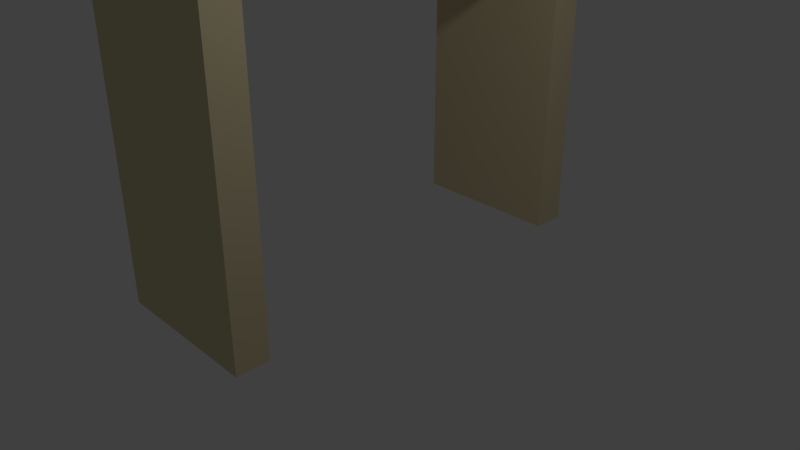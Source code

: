 # Source: stand.blend  (saved by Blender 2.79.0; exported with 4.5.12 LTS)
import bpy
from mathutils import Matrix  # noqa: F401  (used for matrix-valued properties, if any)

bpy.ops.wm.read_factory_settings(use_empty=True)
scene = bpy.context.scene
scene.name = 'Scene'

# ---- collections
col_collection_1 = bpy.data.collections.new('Collection 1'); scene.collection.children.link(col_collection_1)

# ---- materials (node trees are filled in below, after node groups)
mat_material_002 = bpy.data.materials.new('Material.002')
mat_material_002.alpha_threshold = 0.0
mat_material_002.use_transparent_shadow = False
mat_material_002.diffuse_color = (0.8, 0.7479, 0.4988, 1.0)
mat_material_002.roughness = 0.5
mat_material_001 = bpy.data.materials.new('Material.001')
mat_material_001.alpha_threshold = 0.0
mat_material_001.use_transparent_shadow = False
mat_material_001.diffuse_color = (0.8, 0.2222, 0.153, 1.0)
mat_material_001.roughness = 0.5
mat_material_003 = bpy.data.materials.new('Material.003')
mat_material_003.alpha_threshold = 0.0
mat_material_003.use_transparent_shadow = False
mat_material_003.diffuse_color = (0.8, 0.6599, 0.4597, 1.0)
mat_material_003.roughness = 0.5
mat_material = bpy.data.materials.new('Material')
mat_material.alpha_threshold = 0.0
mat_material.use_transparent_shadow = False
mat_material.diffuse_color = (0.7106, 0.6163, 0.379, 1.0)
mat_material.roughness = 0.5
mat_material.line_color = (0.0, 0.0, 0.0, 1.0)

# ---- material node trees

# ---- world
world_world = bpy.data.worlds.new('World'); scene.world = world_world
world_world.color = (0.05088, 0.05088, 0.05088)
world_world.use_sun_shadow = False
world_world.sun_shadow_jitter_overblur = 0.0
world_world.cycles.sampling_method = 'MANUAL'

# ---- cameras
cam_camera = bpy.data.cameras.new('Camera')
cam_camera.clip_end = 100.0
cam_camera.lens = 35.0
cam_camera.sensor_width = 32.0
cam_camera.sensor_height = 18.0
cam_camera.ortho_scale = 7.314
cam_camera.dof.focus_distance = 0.0
cam_camera.dof.aperture_fstop = 128.0

# ---- lights
light_lamp = bpy.data.lights.new('Lamp', 'POINT')
light_lamp.transmission_factor = 0.0
light_lamp.cutoff_distance = 30.0
light_lamp.energy = 100.0
light_lamp.shadow_buffer_clip_start = 1.001
light_lamp.shadow_soft_size = 0.1
light_lamp.shadow_maximum_resolution = 0.006
light_lamp.use_absolute_resolution = True

# ---- meshes
me_cube_003 = bpy.data.meshes.new('Cube.003')
me_cube_003.from_pydata([(-1.055, -0.04682, 4.602), (-1.055, -0.04682, 5.884), (-1.055, 2.191, 4.602), (-1.055, 2.191, 5.285), (0.9446, -0.04682, 4.602), (0.9446, -0.04682, 5.884), (0.9446, 2.191, 4.602), (0.9446, 2.191, 5.285), (1.29, -2.317, 4.017), (1.29, -2.317, 5.392), (1.29, 2.17, 4.017), (1.29, 2.17, 5.392), (1.382, -2.317, 4.017), (1.382, -2.317, 5.392), (1.382, 2.17, 4.017), (1.382, 2.17, 5.392), (-0.9503, -2.375, 4.636), (-0.9503, -2.375, 5.32), (-0.9503, -0.04364, 4.554), (-0.9503, -0.04364, 5.924), (1.05, -2.375, 4.636), (1.05, -2.375, 5.32), (1.05, -0.04364, 4.554), (1.05, -0.04364, 5.924), (1.02, 2.593, 0.02272), (1.02, 2.168, 0.02272), (-0.9798, 2.168, 0.02272), (-0.9798, 2.593, 0.02272), (1.02, 2.593, 5.307), (1.02, 2.168, 5.307), (-0.9798, 2.168, 5.307), (-0.9798, 2.593, 5.307), (1.079, -2.326, 0.01991), (1.079, -2.751, 0.01991), (-0.9209, -2.751, 0.01991), (-0.9209, -2.326, 0.01991), (1.079, -2.326, 5.304), (1.079, -2.751, 5.304), (-0.9209, -2.751, 5.304), (-0.9209, -2.326, 5.304)], [], [(0, 1, 3, 2), (2, 3, 7, 6), (6, 7, 5, 4), (4, 5, 1, 0), (2, 6, 4, 0), (7, 3, 1, 5), (8, 9, 11, 10), (10, 11, 15, 14), (14, 15, 13, 12), (12, 13, 9, 8), (10, 14, 12, 8), (15, 11, 9, 13), (16, 17, 19, 18), (18, 19, 23, 22), (22, 23, 21, 20), (20, 21, 17, 16), (18, 22, 20, 16), (23, 19, 17, 21), (24, 25, 26, 27), (28, 31, 30, 29), (24, 28, 29, 25), (25, 29, 30, 26), (26, 30, 31, 27), (28, 24, 27, 31), (32, 33, 34, 35), (36, 39, 38, 37), (32, 36, 37, 33), (33, 37, 38, 34), (34, 38, 39, 35), (36, 32, 35, 39)])
me_cube_003.polygons.foreach_set('material_index', [0, 0, 0, 0, 0, 0, 1, 1, 1, 1, 1, 1, 2, 2, 2, 2, 2, 2, 3, 3, 3, 3, 3, 3, 3, 3, 3, 3, 3, 3])
me_cube_003.materials.append(mat_material_002)
me_cube_003.materials.append(mat_material_001)
me_cube_003.materials.append(mat_material_003)
me_cube_003.materials.append(mat_material)
me_cube_003.use_remesh_preserve_volume = False
me_cube_003.use_remesh_preserve_attributes = False
me_cube_003.use_mirror_vertex_groups = False
me_cube_003.update()

# ---- objects
ob_cube_003 = bpy.data.objects.new('Cube.003', me_cube_003)
ob_lamp = bpy.data.objects.new('Lamp', light_lamp)
ob_camera = bpy.data.objects.new('Camera', cam_camera)

# ---- transforms, parenting, visibility, modifiers, constraints
ob_cube_003.location = (0.0, 0.0, 0.0)
ob_cube_003.lineart.crease_threshold = 0.0
ob_lamp.location = (4.276, -0.7461, 6.1)
ob_lamp.rotation_euler = (0.6503, 0.05522, 1.866)
ob_lamp.lock_rotations_4d = False
ob_lamp.empty_display_type = 'ARROWS'
ob_lamp.color = (0.0, 0.0, 0.0, 0.0)
ob_lamp.lineart.crease_threshold = 0.0
ob_camera.location = (7.481, -6.508, 5.344)
ob_camera.rotation_euler = (1.109, 0.0, 0.8149)
ob_camera.lock_rotations_4d = False
ob_camera.empty_display_type = 'ARROWS'
ob_camera.color = (0.0, 0.0, 0.0, 0.0)
ob_camera.display_type = 'WIRE'
ob_camera.lineart.crease_threshold = 0.0

# ---- collection membership
col_collection_1.objects.link(ob_cube_003)
col_collection_1.objects.link(ob_lamp)
col_collection_1.objects.link(ob_camera)

# ---- scene / render settings (as saved in the file)
scene.camera = ob_camera
scene.frame_start = 1; scene.frame_end = 250; scene.frame_set(2)
scene.render.engine = 'BLENDER_EEVEE_NEXT'
scene.render.resolution_percentage = 50
scene.render.dither_intensity = 0.0
scene.cycles.use_denoising = False
scene.cycles.samples = 128
scene.cycles.sampling_pattern = 'TABULATED_SOBOL'
scene.cycles.use_adaptive_sampling = False
scene.cycles.use_light_tree = False
scene.cycles.blur_glossy = 0.0
scene.cycles.sample_clamp_indirect = 0.0
scene.view_settings.view_transform = 'Standard'
bpy.context.view_layer.update()
